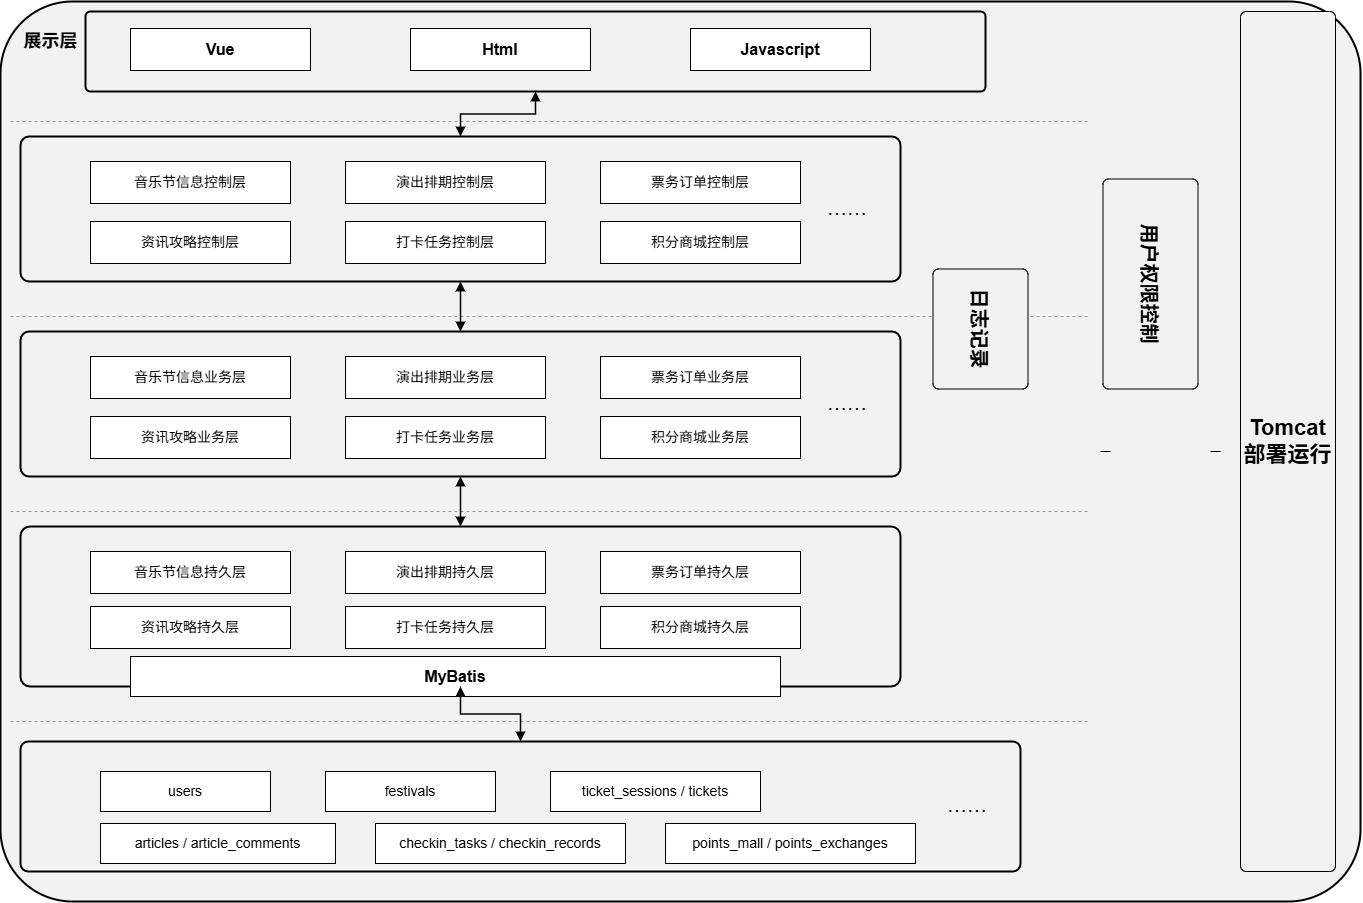

The diagram above was exported from draw.io. Its source (the exported page's mxGraphModel, read from the mxfile embedded in the PNG):
<mxGraphModel dx="1737" dy="1043" grid="1" gridSize="10" guides="1" tooltips="1" connect="1" arrows="1" fold="1" page="1" pageScale="1" pageWidth="1400" pageHeight="1000" math="0" shadow="0">
  <root>
    <mxCell id="0" />
    <mxCell id="1" parent="0" />
    <mxCell id="outer" parent="1" style="rounded=1;arcSize=8;whiteSpace=wrap;html=1;fillColor=#f2f2f2;strokeColor=#000000;strokeWidth=2;" value="" vertex="1">
      <mxGeometry height="900" width="1360" x="20" y="20" as="geometry" />
    </mxCell>
    <mxCell id="sep1" parent="1" style="shape=line;strokeColor=#000000;strokeWidth=1;" value="" vertex="1">
      <mxGeometry height="890" width="10" x="1120" y="25" as="geometry" />
    </mxCell>
    <mxCell id="sep2" parent="1" style="shape=line;strokeColor=#000000;strokeWidth=1;" value="" vertex="1">
      <mxGeometry height="890" width="10" x="1230" y="25" as="geometry" />
    </mxCell>
    <mxCell id="showLabel" parent="1" style="text;html=1;strokeColor=none;fillColor=none;align=center;verticalAlign=middle;fontSize=18;fontStyle=1;" value="展示层" vertex="1">
      <mxGeometry height="40" width="70" x="35" y="40" as="geometry" />
    </mxCell>
    <mxCell id="showWrap" parent="1" style="rounded=1;arcSize=6;whiteSpace=wrap;html=1;fillColor=#f2f2f2;strokeColor=#000000;strokeWidth=2;" value="" vertex="1">
      <mxGeometry height="80" width="900" x="105" y="30" as="geometry" />
    </mxCell>
    <mxCell id="vue" parent="1" style="rounded=0;whiteSpace=wrap;html=1;fillColor=#ffffff;strokeColor=#000000;fontSize=16;fontStyle=1;" value="Vue" vertex="1">
      <mxGeometry height="42" width="180" x="150" y="47" as="geometry" />
    </mxCell>
    <mxCell id="html" parent="1" style="rounded=0;whiteSpace=wrap;html=1;fillColor=#ffffff;strokeColor=#000000;fontSize=16;fontStyle=1;" value="Html" vertex="1">
      <mxGeometry height="42" width="180" x="430" y="47" as="geometry" />
    </mxCell>
    <mxCell id="js" parent="1" style="rounded=0;whiteSpace=wrap;html=1;fillColor=#ffffff;strokeColor=#000000;fontSize=16;fontStyle=1;" value="Javascript" vertex="1">
      <mxGeometry height="42" width="180" x="710" y="47" as="geometry" />
    </mxCell>
    <mxCell id="d1" parent="1" style="shape=line;strokeColor=#999999;dashed=1;strokeWidth=1;" value="" vertex="1">
      <mxGeometry height="10" width="1080" x="30" y="135" as="geometry" />
    </mxCell>
    <mxCell id="d2" parent="1" style="shape=line;strokeColor=#999999;dashed=1;strokeWidth=1;" value="" vertex="1">
      <mxGeometry height="10" width="1080" x="30" y="330" as="geometry" />
    </mxCell>
    <mxCell id="d3" parent="1" style="shape=line;strokeColor=#999999;dashed=1;strokeWidth=1;" value="" vertex="1">
      <mxGeometry height="10" width="1080" x="30" y="525" as="geometry" />
    </mxCell>
    <mxCell id="d4" parent="1" style="shape=line;strokeColor=#999999;dashed=1;strokeWidth=1;" value="" vertex="1">
      <mxGeometry height="10" width="1080" x="30" y="735" as="geometry" />
    </mxCell>
    <mxCell id="controllerLabel" parent="1" style="text;html=1;strokeColor=none;fillColor=none;align=center;verticalAlign=middle;fontSize=18;fontStyle=1;" value="控制层" vertex="1">
      <mxGeometry height="40" width="70" x="35" y="210" as="geometry" />
    </mxCell>
    <mxCell id="controllerWrap" parent="1" style="rounded=1;arcSize=6;whiteSpace=wrap;html=1;fillColor=#f2f2f2;strokeColor=#000000;strokeWidth=2;" value="" vertex="1">
      <mxGeometry height="145" width="880" x="40" y="155" as="geometry" />
    </mxCell>
    <mxCell id="c1" parent="1" style="rounded=0;whiteSpace=wrap;html=1;fillColor=#ffffff;strokeColor=#000000;fontSize=14;" value="音乐节信息控制层" vertex="1">
      <mxGeometry height="42" width="200" x="110" y="180" as="geometry" />
    </mxCell>
    <mxCell id="c2" parent="1" style="rounded=0;whiteSpace=wrap;html=1;fillColor=#ffffff;strokeColor=#000000;fontSize=14;" value="演出排期控制层" vertex="1">
      <mxGeometry height="42" width="200" x="365" y="180" as="geometry" />
    </mxCell>
    <mxCell id="c3" parent="1" style="rounded=0;whiteSpace=wrap;html=1;fillColor=#ffffff;strokeColor=#000000;fontSize=14;" value="票务订单控制层" vertex="1">
      <mxGeometry height="42" width="200" x="620" y="180" as="geometry" />
    </mxCell>
    <mxCell id="c4" parent="1" style="rounded=0;whiteSpace=wrap;html=1;fillColor=#ffffff;strokeColor=#000000;fontSize=14;" value="资讯攻略控制层" vertex="1">
      <mxGeometry height="42" width="200" x="110" y="240" as="geometry" />
    </mxCell>
    <mxCell id="c5" parent="1" style="rounded=0;whiteSpace=wrap;html=1;fillColor=#ffffff;strokeColor=#000000;fontSize=14;" value="打卡任务控制层" vertex="1">
      <mxGeometry height="42" width="200" x="365" y="240" as="geometry" />
    </mxCell>
    <mxCell id="c6" parent="1" style="rounded=0;whiteSpace=wrap;html=1;fillColor=#ffffff;strokeColor=#000000;fontSize=14;" value="积分商城控制层" vertex="1">
      <mxGeometry height="42" width="200" x="620" y="240" as="geometry" />
    </mxCell>
    <mxCell id="controllerDots" parent="1" style="text;html=1;strokeColor=none;fillColor=none;fontSize=20;" value="……" vertex="1">
      <mxGeometry height="35" width="45" x="845" y="208" as="geometry" />
    </mxCell>
    <mxCell id="serviceLabel" parent="1" style="text;html=1;strokeColor=none;fillColor=none;align=center;verticalAlign=middle;fontSize=18;fontStyle=1;" value="业务层" vertex="1">
      <mxGeometry height="40" width="70" x="35" y="405" as="geometry" />
    </mxCell>
    <mxCell id="serviceWrap" parent="1" style="rounded=1;arcSize=6;whiteSpace=wrap;html=1;fillColor=#f2f2f2;strokeColor=#000000;strokeWidth=2;" value="" vertex="1">
      <mxGeometry height="145" width="880" x="40" y="350" as="geometry" />
    </mxCell>
    <mxCell id="s1" parent="1" style="rounded=0;whiteSpace=wrap;html=1;fillColor=#ffffff;strokeColor=#000000;fontSize=14;" value="音乐节信息业务层" vertex="1">
      <mxGeometry height="42" width="200" x="110" y="375" as="geometry" />
    </mxCell>
    <mxCell id="s2" parent="1" style="rounded=0;whiteSpace=wrap;html=1;fillColor=#ffffff;strokeColor=#000000;fontSize=14;" value="演出排期业务层" vertex="1">
      <mxGeometry height="42" width="200" x="365" y="375" as="geometry" />
    </mxCell>
    <mxCell id="s3" parent="1" style="rounded=0;whiteSpace=wrap;html=1;fillColor=#ffffff;strokeColor=#000000;fontSize=14;" value="票务订单业务层" vertex="1">
      <mxGeometry height="42" width="200" x="620" y="375" as="geometry" />
    </mxCell>
    <mxCell id="s4" parent="1" style="rounded=0;whiteSpace=wrap;html=1;fillColor=#ffffff;strokeColor=#000000;fontSize=14;" value="资讯攻略业务层" vertex="1">
      <mxGeometry height="42" width="200" x="110" y="435" as="geometry" />
    </mxCell>
    <mxCell id="s5" parent="1" style="rounded=0;whiteSpace=wrap;html=1;fillColor=#ffffff;strokeColor=#000000;fontSize=14;" value="打卡任务业务层" vertex="1">
      <mxGeometry height="42" width="200" x="365" y="435" as="geometry" />
    </mxCell>
    <mxCell id="s6" parent="1" style="rounded=0;whiteSpace=wrap;html=1;fillColor=#ffffff;strokeColor=#000000;fontSize=14;" value="积分商城业务层" vertex="1">
      <mxGeometry height="42" width="200" x="620" y="435" as="geometry" />
    </mxCell>
    <mxCell id="serviceDots" parent="1" style="text;html=1;strokeColor=none;fillColor=none;fontSize=20;" value="……" vertex="1">
      <mxGeometry height="35" width="45" x="845" y="403" as="geometry" />
    </mxCell>
    <mxCell id="persistLabel" parent="1" style="text;html=1;strokeColor=none;fillColor=none;align=center;verticalAlign=middle;fontSize=18;fontStyle=1;" value="持久层" vertex="1">
      <mxGeometry height="40" width="70" x="35" y="605" as="geometry" />
    </mxCell>
    <mxCell id="persistWrap" parent="1" style="rounded=1;arcSize=6;whiteSpace=wrap;html=1;fillColor=#f2f2f2;strokeColor=#000000;strokeWidth=2;" value="" vertex="1">
      <mxGeometry height="160" width="880" x="40" y="545" as="geometry" />
    </mxCell>
    <mxCell id="p1" parent="1" style="rounded=0;whiteSpace=wrap;html=1;fillColor=#ffffff;strokeColor=#000000;fontSize=14;" value="音乐节信息持久层" vertex="1">
      <mxGeometry height="42" width="200" x="110" y="570" as="geometry" />
    </mxCell>
    <mxCell id="p2" parent="1" style="rounded=0;whiteSpace=wrap;html=1;fillColor=#ffffff;strokeColor=#000000;fontSize=14;" value="演出排期持久层" vertex="1">
      <mxGeometry height="42" width="200" x="365" y="570" as="geometry" />
    </mxCell>
    <mxCell id="p3" parent="1" style="rounded=0;whiteSpace=wrap;html=1;fillColor=#ffffff;strokeColor=#000000;fontSize=14;" value="票务订单持久层" vertex="1">
      <mxGeometry height="42" width="200" x="620" y="570" as="geometry" />
    </mxCell>
    <mxCell id="p4" parent="1" style="rounded=0;whiteSpace=wrap;html=1;fillColor=#ffffff;strokeColor=#000000;fontSize=14;" value="资讯攻略持久层" vertex="1">
      <mxGeometry height="42" width="200" x="110" y="625" as="geometry" />
    </mxCell>
    <mxCell id="p5" parent="1" style="rounded=0;whiteSpace=wrap;html=1;fillColor=#ffffff;strokeColor=#000000;fontSize=14;" value="打卡任务持久层" vertex="1">
      <mxGeometry height="42" width="200" x="365" y="625" as="geometry" />
    </mxCell>
    <mxCell id="p6" parent="1" style="rounded=0;whiteSpace=wrap;html=1;fillColor=#ffffff;strokeColor=#000000;fontSize=14;" value="积分商城持久层" vertex="1">
      <mxGeometry height="42" width="200" x="620" y="625" as="geometry" />
    </mxCell>
    <mxCell id="mybatis" parent="1" style="rounded=0;whiteSpace=wrap;html=1;fillColor=#ffffff;strokeColor=#000000;fontSize=16;fontStyle=1;" value="MyBatis" vertex="1">
      <mxGeometry height="40" width="650" x="150" y="675" as="geometry" />
    </mxCell>
    <mxCell id="dbLabel" parent="1" style="text;html=1;strokeColor=none;fillColor=none;align=center;verticalAlign=middle;fontSize=18;fontStyle=1;" value="数据库" vertex="1">
      <mxGeometry height="40" width="70" x="35" y="810" as="geometry" />
    </mxCell>
    <mxCell id="dbWrap" parent="1" style="rounded=1;arcSize=6;whiteSpace=wrap;html=1;fillColor=#f2f2f2;strokeColor=#000000;strokeWidth=2;" value="" vertex="1">
      <mxGeometry height="130" width="1000" x="40" y="760" as="geometry" />
    </mxCell>
    <mxCell id="db1" parent="1" style="rounded=0;whiteSpace=wrap;html=1;fillColor=#ffffff;strokeColor=#000000;fontSize=14;" value="users" vertex="1">
      <mxGeometry height="40" width="170" x="120" y="790" as="geometry" />
    </mxCell>
    <mxCell id="db2" parent="1" style="rounded=0;whiteSpace=wrap;html=1;fillColor=#ffffff;strokeColor=#000000;fontSize=14;" value="festivals" vertex="1">
      <mxGeometry height="40" width="170" x="345" y="790" as="geometry" />
    </mxCell>
    <mxCell id="db3" parent="1" style="rounded=0;whiteSpace=wrap;html=1;fillColor=#ffffff;strokeColor=#000000;fontSize=14;" value="ticket_sessions / tickets" vertex="1">
      <mxGeometry height="40" width="210" x="570" y="790" as="geometry" />
    </mxCell>
    <mxCell id="db4" parent="1" style="rounded=0;whiteSpace=wrap;html=1;fillColor=#ffffff;strokeColor=#000000;fontSize=14;" value="articles / article_comments" vertex="1">
      <mxGeometry height="40" width="235" x="120" y="842" as="geometry" />
    </mxCell>
    <mxCell id="db5" parent="1" style="rounded=0;whiteSpace=wrap;html=1;fillColor=#ffffff;strokeColor=#000000;fontSize=14;" value="checkin_tasks / checkin_records" vertex="1">
      <mxGeometry height="40" width="250" x="395" y="842" as="geometry" />
    </mxCell>
    <mxCell id="db6" parent="1" style="rounded=0;whiteSpace=wrap;html=1;fillColor=#ffffff;strokeColor=#000000;fontSize=14;" value="points_mall / points_exchanges" vertex="1">
      <mxGeometry height="40" width="250" x="685" y="842" as="geometry" />
    </mxCell>
    <mxCell id="dbdots" parent="1" style="text;html=1;strokeColor=none;fillColor=none;fontSize=20;" value="……" vertex="1">
      <mxGeometry height="35" width="45" x="965" y="805" as="geometry" />
    </mxCell>
    <mxCell id="logWrap" parent="1" style="rounded=1;arcSize=6;whiteSpace=wrap;html=1;fillColor=#f2f2f2;strokeColor=#000000;fontSize=20;fontStyle=1;align=center;verticalAlign=middle;rotation=90;" value="日志记录" vertex="1">
      <mxGeometry height="95" width="120" x="940" y="300" as="geometry" />
    </mxCell>
    <mxCell id="authWrap" parent="1" style="rounded=1;arcSize=6;whiteSpace=wrap;html=1;fillColor=#f2f2f2;strokeColor=#000000;fontSize=20;fontStyle=1;align=center;verticalAlign=middle;rotation=90;" value="用户权限控制" vertex="1">
      <mxGeometry height="95" width="210" x="1065" y="255" as="geometry" />
    </mxCell>
    <mxCell id="tomcatWrap" parent="1" style="rounded=1;arcSize=6;whiteSpace=wrap;html=1;fillColor=#f2f2f2;strokeColor=#000000;fontSize=22;fontStyle=1;align=center;verticalAlign=middle;" value="Tomcat&#10;部署运行" vertex="1">
      <mxGeometry height="860" width="95" x="1260" y="30" as="geometry" />
    </mxCell>
    <mxCell id="a1" edge="1" parent="1" source="showWrap" style="edgeStyle=orthogonalEdgeStyle;rounded=0;orthogonalLoop=1;jettySize=auto;html=1;endArrow=block;endFill=1;startArrow=block;startFill=1;strokeColor=#000000;strokeWidth=1.5;" target="controllerWrap" value="">
      <mxGeometry relative="1" as="geometry" />
    </mxCell>
    <mxCell id="a2" edge="1" parent="1" source="controllerWrap" style="edgeStyle=orthogonalEdgeStyle;rounded=0;orthogonalLoop=1;jettySize=auto;html=1;endArrow=block;endFill=1;startArrow=block;startFill=1;strokeColor=#000000;strokeWidth=1.5;" target="serviceWrap" value="">
      <mxGeometry relative="1" as="geometry" />
    </mxCell>
    <mxCell id="a3" edge="1" parent="1" source="serviceWrap" style="edgeStyle=orthogonalEdgeStyle;rounded=0;orthogonalLoop=1;jettySize=auto;html=1;endArrow=block;endFill=1;startArrow=block;startFill=1;strokeColor=#000000;strokeWidth=1.5;" target="persistWrap" value="">
      <mxGeometry relative="1" as="geometry" />
    </mxCell>
    <mxCell id="a4" edge="1" parent="1" source="persistWrap" style="edgeStyle=orthogonalEdgeStyle;rounded=0;orthogonalLoop=1;jettySize=auto;html=1;endArrow=block;endFill=1;startArrow=block;startFill=1;strokeColor=#000000;strokeWidth=1.5;" target="dbWrap" value="">
      <mxGeometry relative="1" as="geometry" />
    </mxCell>
  </root>
</mxGraphModel>